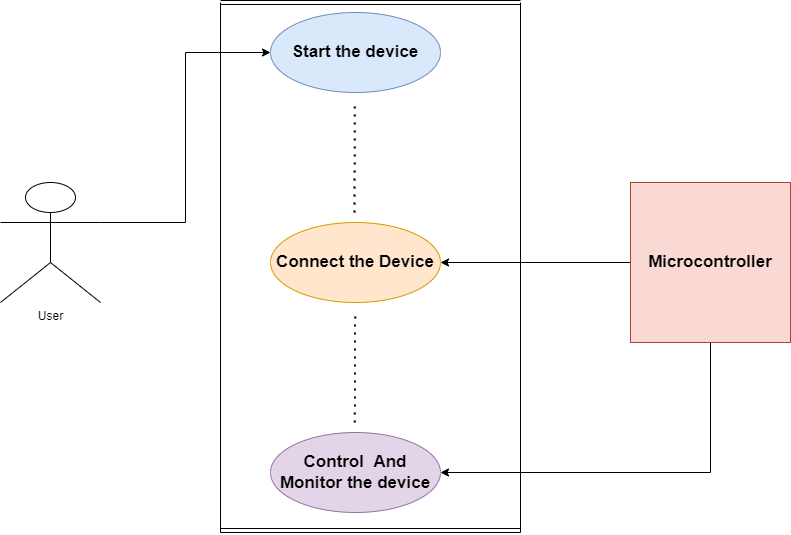

The diagram above was exported from draw.io. Its source (the exported page's mxGraphModel, read from the mxfile embedded in the PNG):
<mxGraphModel dx="1564" dy="782" grid="1" gridSize="10" guides="1" tooltips="1" connect="1" arrows="1" fold="1" page="1" pageScale="1" pageWidth="850" pageHeight="1100" math="0" shadow="0">
  <root>
    <mxCell id="0" />
    <mxCell id="1" parent="0" />
    <mxCell id="BtzaJzwu7ddrSYb5B0L7-1" value="&lt;b&gt;&lt;font style=&quot;font-size: 17px&quot;&gt;Start the device&lt;/font&gt;&lt;/b&gt;" style="ellipse;whiteSpace=wrap;html=1;fillColor=#dae8fc;strokeColor=#6c8ebf;" vertex="1" parent="1">
      <mxGeometry x="280" y="30" width="170" height="80" as="geometry" />
    </mxCell>
    <mxCell id="BtzaJzwu7ddrSYb5B0L7-2" value="&lt;b&gt;&lt;font style=&quot;font-size: 17px&quot;&gt;Connect the Device&lt;/font&gt;&lt;/b&gt;" style="ellipse;whiteSpace=wrap;html=1;fillColor=#ffe6cc;strokeColor=#d79b00;" vertex="1" parent="1">
      <mxGeometry x="280" y="240" width="170" height="80" as="geometry" />
    </mxCell>
    <mxCell id="BtzaJzwu7ddrSYb5B0L7-3" value="&lt;b&gt;&lt;font style=&quot;font-size: 17px&quot;&gt;Control&amp;nbsp; And Monitor the device&lt;/font&gt;&lt;/b&gt;" style="ellipse;whiteSpace=wrap;html=1;fillColor=#e1d5e7;strokeColor=#9673a6;" vertex="1" parent="1">
      <mxGeometry x="280" y="450" width="170" height="80" as="geometry" />
    </mxCell>
    <mxCell id="BtzaJzwu7ddrSYb5B0L7-9" style="edgeStyle=orthogonalEdgeStyle;rounded=0;orthogonalLoop=1;jettySize=auto;html=1;exitX=1;exitY=0.3333333333333333;exitDx=0;exitDy=0;exitPerimeter=0;entryX=0;entryY=0.5;entryDx=0;entryDy=0;" edge="1" parent="1" source="BtzaJzwu7ddrSYb5B0L7-6" target="BtzaJzwu7ddrSYb5B0L7-1">
      <mxGeometry relative="1" as="geometry" />
    </mxCell>
    <mxCell id="BtzaJzwu7ddrSYb5B0L7-6" value="User" style="shape=umlActor;verticalLabelPosition=bottom;verticalAlign=top;html=1;outlineConnect=0;fillColor=none;" vertex="1" parent="1">
      <mxGeometry x="10" y="200" width="100" height="120" as="geometry" />
    </mxCell>
    <mxCell id="BtzaJzwu7ddrSYb5B0L7-11" style="edgeStyle=orthogonalEdgeStyle;rounded=0;orthogonalLoop=1;jettySize=auto;html=1;exitX=0;exitY=0.5;exitDx=0;exitDy=0;entryX=1;entryY=0.5;entryDx=0;entryDy=0;" edge="1" parent="1" source="BtzaJzwu7ddrSYb5B0L7-10" target="BtzaJzwu7ddrSYb5B0L7-2">
      <mxGeometry relative="1" as="geometry" />
    </mxCell>
    <mxCell id="BtzaJzwu7ddrSYb5B0L7-12" style="edgeStyle=orthogonalEdgeStyle;rounded=0;orthogonalLoop=1;jettySize=auto;html=1;exitX=0.5;exitY=1;exitDx=0;exitDy=0;entryX=1;entryY=0.5;entryDx=0;entryDy=0;" edge="1" parent="1" source="BtzaJzwu7ddrSYb5B0L7-10" target="BtzaJzwu7ddrSYb5B0L7-3">
      <mxGeometry relative="1" as="geometry" />
    </mxCell>
    <mxCell id="BtzaJzwu7ddrSYb5B0L7-10" value="&lt;b&gt;&lt;font style=&quot;font-size: 17px&quot;&gt;Microcontroller&lt;/font&gt;&lt;/b&gt;" style="whiteSpace=wrap;html=1;aspect=fixed;fillColor=#fad9d5;strokeColor=#ae4132;" vertex="1" parent="1">
      <mxGeometry x="640" y="200" width="160" height="160" as="geometry" />
    </mxCell>
    <mxCell id="BtzaJzwu7ddrSYb5B0L7-17" value="" style="endArrow=none;dashed=1;html=1;dashPattern=1 3;strokeWidth=2;rounded=0;fontSize=17;" edge="1" parent="1">
      <mxGeometry width="50" height="50" relative="1" as="geometry">
        <mxPoint x="364" y="230" as="sourcePoint" />
        <mxPoint x="364.33000000000004" y="120" as="targetPoint" />
      </mxGeometry>
    </mxCell>
    <mxCell id="BtzaJzwu7ddrSYb5B0L7-18" value="" style="endArrow=none;dashed=1;html=1;dashPattern=1 3;strokeWidth=2;rounded=0;fontSize=17;" edge="1" parent="1">
      <mxGeometry width="50" height="50" relative="1" as="geometry">
        <mxPoint x="364.33" y="440" as="sourcePoint" />
        <mxPoint x="364.6599999999999" y="330" as="targetPoint" />
      </mxGeometry>
    </mxCell>
    <mxCell id="BtzaJzwu7ddrSYb5B0L7-22" value="" style="endArrow=none;html=1;rounded=0;fontSize=17;" edge="1" parent="1">
      <mxGeometry width="50" height="50" relative="1" as="geometry">
        <mxPoint x="230" y="550" as="sourcePoint" />
        <mxPoint x="230" y="20" as="targetPoint" />
      </mxGeometry>
    </mxCell>
    <mxCell id="BtzaJzwu7ddrSYb5B0L7-23" value="" style="endArrow=none;html=1;rounded=0;fontSize=17;" edge="1" parent="1">
      <mxGeometry width="50" height="50" relative="1" as="geometry">
        <mxPoint x="530" y="550" as="sourcePoint" />
        <mxPoint x="530" y="20" as="targetPoint" />
      </mxGeometry>
    </mxCell>
    <mxCell id="BtzaJzwu7ddrSYb5B0L7-24" value="" style="shape=link;html=1;rounded=0;fontSize=17;" edge="1" parent="1">
      <mxGeometry width="100" relative="1" as="geometry">
        <mxPoint x="230" y="548" as="sourcePoint" />
        <mxPoint x="530" y="548" as="targetPoint" />
      </mxGeometry>
    </mxCell>
    <mxCell id="BtzaJzwu7ddrSYb5B0L7-25" value="" style="shape=link;html=1;rounded=0;fontSize=17;" edge="1" parent="1">
      <mxGeometry width="100" relative="1" as="geometry">
        <mxPoint x="230" y="20" as="sourcePoint" />
        <mxPoint x="530" y="20" as="targetPoint" />
      </mxGeometry>
    </mxCell>
  </root>
</mxGraphModel>